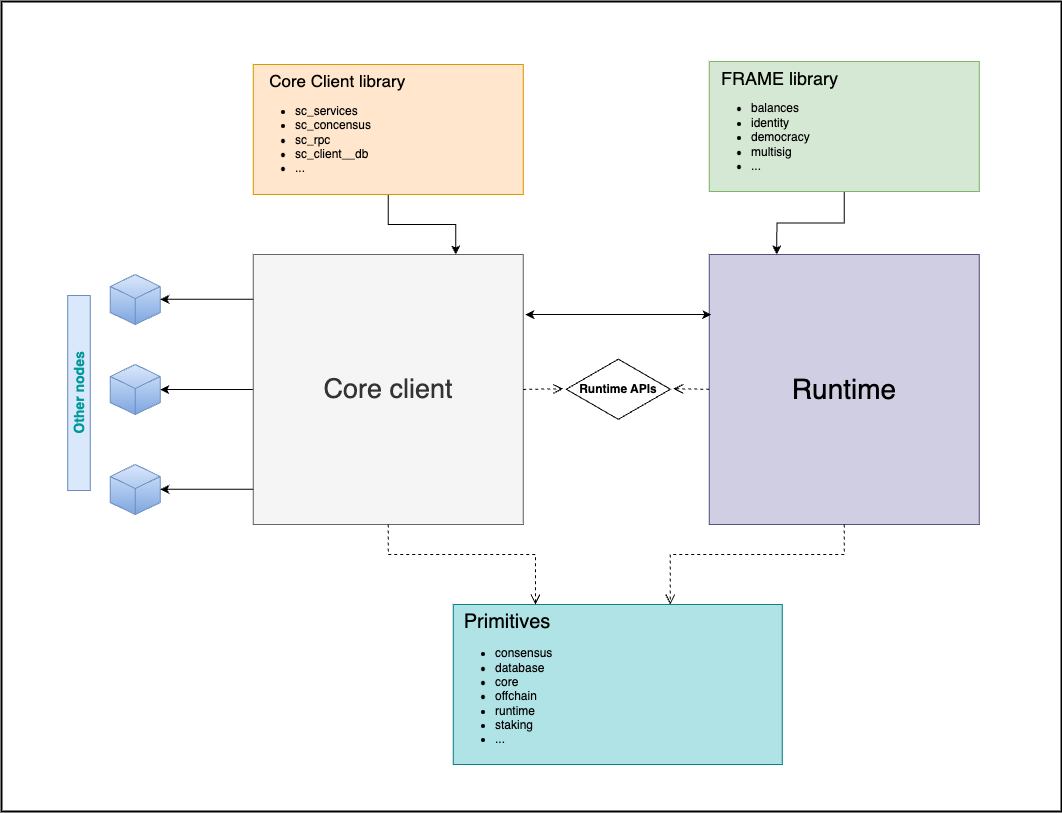

The diagram above was exported from draw.io. Its source (the exported page's mxGraphModel, read from the mxfile embedded in the PNG):
<mxGraphModel dx="2726" dy="1597" grid="1" gridSize="10" guides="1" tooltips="1" connect="1" arrows="1" fold="1" page="1" pageScale="1" pageWidth="1200" pageHeight="1600" math="0" shadow="0">
  <root>
    <mxCell id="0" />
    <mxCell id="1" parent="0" />
    <mxCell id="duslw6YuaPUPBxqxZyjt-62" value="" style="rounded=0;whiteSpace=wrap;html=1;strokeWidth=2;" vertex="1" parent="1">
      <mxGeometry x="20" y="150" width="1060" height="810" as="geometry" />
    </mxCell>
    <mxCell id="duslw6YuaPUPBxqxZyjt-28" style="edgeStyle=orthogonalEdgeStyle;rounded=0;orthogonalLoop=1;jettySize=auto;html=1;entryX=1;entryY=0.5;entryDx=0;entryDy=0;entryPerimeter=0;" edge="1" parent="1" source="duslw6YuaPUPBxqxZyjt-1" target="duslw6YuaPUPBxqxZyjt-15">
      <mxGeometry relative="1" as="geometry" />
    </mxCell>
    <mxCell id="duslw6YuaPUPBxqxZyjt-1" value="&lt;font style=&quot;font-size: 27px;&quot;&gt;Core client&lt;/font&gt;" style="whiteSpace=wrap;html=1;aspect=fixed;fillColor=#f5f5f5;fontColor=#333333;strokeColor=#666666;" vertex="1" parent="1">
      <mxGeometry x="271.75" y="403" width="270" height="270" as="geometry" />
    </mxCell>
    <mxCell id="duslw6YuaPUPBxqxZyjt-3" value="&lt;font style=&quot;font-size: 28px;&quot;&gt;Runtime&lt;/font&gt;" style="whiteSpace=wrap;html=1;aspect=fixed;fillColor=#d0cee2;strokeColor=#56517e;" vertex="1" parent="1">
      <mxGeometry x="727.75" y="403" width="270" height="270" as="geometry" />
    </mxCell>
    <mxCell id="duslw6YuaPUPBxqxZyjt-32" style="edgeStyle=orthogonalEdgeStyle;rounded=0;orthogonalLoop=1;jettySize=auto;html=1;entryX=0.75;entryY=0;entryDx=0;entryDy=0;" edge="1" parent="1" source="duslw6YuaPUPBxqxZyjt-11" target="duslw6YuaPUPBxqxZyjt-1">
      <mxGeometry relative="1" as="geometry" />
    </mxCell>
    <mxCell id="duslw6YuaPUPBxqxZyjt-11" value="&lt;div&gt;&lt;font style=&quot;font-size: 17px;&quot;&gt;&amp;nbsp; &amp;nbsp;Core Client library&lt;/font&gt;&lt;/div&gt;&lt;div&gt;&lt;ul&gt;&lt;li&gt;sc_services&lt;/li&gt;&lt;li&gt;sc_concensus&lt;/li&gt;&lt;li&gt;sc_rpc&lt;/li&gt;&lt;li&gt;sc_client__db&lt;/li&gt;&lt;li&gt;...&lt;/li&gt;&lt;/ul&gt;&lt;/div&gt;" style="rounded=0;whiteSpace=wrap;html=1;align=left;fillColor=#ffe6cc;strokeColor=#d79b00;" vertex="1" parent="1">
      <mxGeometry x="271.75" y="213" width="270" height="130" as="geometry" />
    </mxCell>
    <mxCell id="duslw6YuaPUPBxqxZyjt-33" style="edgeStyle=orthogonalEdgeStyle;rounded=0;orthogonalLoop=1;jettySize=auto;html=1;entryX=0.25;entryY=0;entryDx=0;entryDy=0;" edge="1" parent="1" source="duslw6YuaPUPBxqxZyjt-12" target="duslw6YuaPUPBxqxZyjt-3">
      <mxGeometry relative="1" as="geometry" />
    </mxCell>
    <mxCell id="duslw6YuaPUPBxqxZyjt-12" value="&amp;nbsp; &amp;nbsp;&lt;font style=&quot;font-size: 18px;&quot;&gt;FRAME library&lt;/font&gt;&lt;br&gt;&lt;ul&gt;&lt;li&gt;balances&lt;/li&gt;&lt;li&gt;identity&lt;/li&gt;&lt;li&gt;democracy&lt;/li&gt;&lt;li&gt;multisig&lt;/li&gt;&lt;li&gt;...&lt;/li&gt;&lt;/ul&gt;" style="rounded=0;whiteSpace=wrap;html=1;align=left;fillColor=#d5e8d4;strokeColor=#82b366;" vertex="1" parent="1">
      <mxGeometry x="727.75" y="210" width="270" height="130" as="geometry" />
    </mxCell>
    <mxCell id="duslw6YuaPUPBxqxZyjt-13" value="&lt;div style=&quot;text-align: center;&quot;&gt;&lt;span style=&quot;background-color: initial;&quot;&gt;&amp;nbsp;&amp;nbsp;&lt;/span&gt;&lt;font style=&quot;background-color: initial; font-size: 20px;&quot;&gt;Primitives&lt;/font&gt;&lt;/div&gt;&lt;ul&gt;&lt;li&gt;consensus&lt;/li&gt;&lt;li&gt;database&lt;/li&gt;&lt;li&gt;core&lt;/li&gt;&lt;li&gt;offchain&lt;/li&gt;&lt;li&gt;runtime&lt;/li&gt;&lt;li&gt;staking&lt;/li&gt;&lt;li&gt;...&lt;/li&gt;&lt;/ul&gt;" style="rounded=0;whiteSpace=wrap;html=1;align=left;fillColor=#b0e3e6;strokeColor=#0e8088;" vertex="1" parent="1">
      <mxGeometry x="471.75" y="753" width="329" height="160" as="geometry" />
    </mxCell>
    <mxCell id="duslw6YuaPUPBxqxZyjt-14" value="" style="html=1;whiteSpace=wrap;shape=isoCube2;backgroundOutline=1;isoAngle=15;fillColor=#dae8fc;gradientColor=#7ea6e0;strokeColor=#6c8ebf;" vertex="1" parent="1">
      <mxGeometry x="128.75" y="423" width="50" height="50" as="geometry" />
    </mxCell>
    <mxCell id="duslw6YuaPUPBxqxZyjt-15" value="" style="html=1;whiteSpace=wrap;shape=isoCube2;backgroundOutline=1;isoAngle=15;fillColor=#dae8fc;gradientColor=#7ea6e0;strokeColor=#6c8ebf;" vertex="1" parent="1">
      <mxGeometry x="128.75" y="513" width="50" height="50" as="geometry" />
    </mxCell>
    <mxCell id="duslw6YuaPUPBxqxZyjt-17" value="" style="html=1;whiteSpace=wrap;shape=isoCube2;backgroundOutline=1;isoAngle=15;fillColor=#dae8fc;gradientColor=#7ea6e0;strokeColor=#6c8ebf;" vertex="1" parent="1">
      <mxGeometry x="128.75" y="613" width="50" height="50" as="geometry" />
    </mxCell>
    <mxCell id="duslw6YuaPUPBxqxZyjt-19" value="&lt;b&gt;Runtime APIs&lt;/b&gt;" style="html=1;whiteSpace=wrap;aspect=fixed;shape=isoRectangle;" vertex="1" parent="1">
      <mxGeometry x="584.75" y="506.5" width="104.17" height="62.5" as="geometry" />
    </mxCell>
    <mxCell id="duslw6YuaPUPBxqxZyjt-25" value="" style="endArrow=classic;startArrow=classic;html=1;rounded=0;exitX=1;exitY=0.75;exitDx=0;exitDy=0;entryX=0;entryY=0.75;entryDx=0;entryDy=0;" edge="1" parent="1">
      <mxGeometry width="50" height="50" relative="1" as="geometry">
        <mxPoint x="543.8299999999999" y="463" as="sourcePoint" />
        <mxPoint x="729.83" y="463" as="targetPoint" />
      </mxGeometry>
    </mxCell>
    <mxCell id="duslw6YuaPUPBxqxZyjt-29" style="edgeStyle=orthogonalEdgeStyle;rounded=0;orthogonalLoop=1;jettySize=auto;html=1;entryX=1;entryY=0.5;entryDx=0;entryDy=0;entryPerimeter=0;" edge="1" parent="1">
      <mxGeometry relative="1" as="geometry">
        <mxPoint x="271.75" y="637.8199999999999" as="sourcePoint" />
        <mxPoint x="178.75" y="637.8199999999999" as="targetPoint" />
      </mxGeometry>
    </mxCell>
    <mxCell id="duslw6YuaPUPBxqxZyjt-30" style="edgeStyle=orthogonalEdgeStyle;rounded=0;orthogonalLoop=1;jettySize=auto;html=1;entryX=1;entryY=0.5;entryDx=0;entryDy=0;entryPerimeter=0;" edge="1" parent="1">
      <mxGeometry relative="1" as="geometry">
        <mxPoint x="271.75" y="447.82" as="sourcePoint" />
        <mxPoint x="178.75" y="447.82" as="targetPoint" />
      </mxGeometry>
    </mxCell>
    <mxCell id="duslw6YuaPUPBxqxZyjt-31" value="&lt;b&gt;&lt;font color=&quot;#009999&quot; style=&quot;font-size: 14px;&quot;&gt;Other nodes&lt;/font&gt;&lt;/b&gt;" style="rounded=0;whiteSpace=wrap;html=1;fillColor=#dae8fc;strokeColor=#6c8ebf;rotation=-90;" vertex="1" parent="1">
      <mxGeometry y="530.25" width="195" height="22.5" as="geometry" />
    </mxCell>
    <mxCell id="duslw6YuaPUPBxqxZyjt-37" value="" style="html=1;verticalAlign=bottom;endArrow=open;dashed=1;endSize=8;edgeStyle=elbowEdgeStyle;elbow=vertical;curved=0;rounded=0;exitX=0.5;exitY=1;exitDx=0;exitDy=0;entryX=0.25;entryY=0;entryDx=0;entryDy=0;" edge="1" parent="1" source="duslw6YuaPUPBxqxZyjt-1" target="duslw6YuaPUPBxqxZyjt-13">
      <mxGeometry relative="1" as="geometry">
        <mxPoint x="251.75" y="838" as="targetPoint" />
        <mxPoint x="321.75" y="838" as="sourcePoint" />
        <Array as="points">
          <mxPoint x="451.75" y="703" />
        </Array>
      </mxGeometry>
    </mxCell>
    <mxCell id="duslw6YuaPUPBxqxZyjt-38" value="" style="html=1;verticalAlign=bottom;endArrow=open;dashed=1;endSize=8;edgeStyle=elbowEdgeStyle;elbow=vertical;curved=0;rounded=0;exitX=0.5;exitY=1;exitDx=0;exitDy=0;entryX=0.25;entryY=0;entryDx=0;entryDy=0;" edge="1" parent="1" source="duslw6YuaPUPBxqxZyjt-3">
      <mxGeometry relative="1" as="geometry">
        <mxPoint x="688.75" y="753" as="targetPoint" />
        <mxPoint x="541.75" y="673" as="sourcePoint" />
        <Array as="points">
          <mxPoint x="586.75" y="703" />
        </Array>
      </mxGeometry>
    </mxCell>
    <mxCell id="duslw6YuaPUPBxqxZyjt-39" value="" style="html=1;verticalAlign=bottom;endArrow=open;dashed=1;endSize=8;edgeStyle=elbowEdgeStyle;elbow=vertical;curved=0;rounded=0;" edge="1" parent="1">
      <mxGeometry x="-0.004" relative="1" as="geometry">
        <mxPoint x="691.75" y="538" as="targetPoint" />
        <mxPoint x="727.75" y="537.74" as="sourcePoint" />
        <mxPoint as="offset" />
      </mxGeometry>
    </mxCell>
    <mxCell id="duslw6YuaPUPBxqxZyjt-40" value="" style="html=1;verticalAlign=bottom;endArrow=open;dashed=1;endSize=8;edgeStyle=elbowEdgeStyle;elbow=vertical;curved=0;rounded=0;" edge="1" parent="1">
      <mxGeometry relative="1" as="geometry">
        <mxPoint x="581.75" y="538" as="targetPoint" />
        <mxPoint x="541.75" y="537.9" as="sourcePoint" />
      </mxGeometry>
    </mxCell>
  </root>
</mxGraphModel>